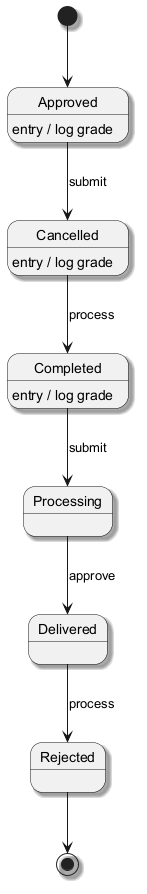

The diagram above was rendered by PlantUML. Its source (embedded in the PNG):
@startuml
skinparam monochrome true
skinparam shadowing true
[*] --> Approved
Approved --> Cancelled : submit
Approved : entry / log grade
Cancelled --> Completed : process
Cancelled : entry / log grade
Completed --> Processing : submit
Completed : entry / log grade
Processing --> Delivered : approve
Delivered --> Rejected : process
Rejected --> [*]
@enduml